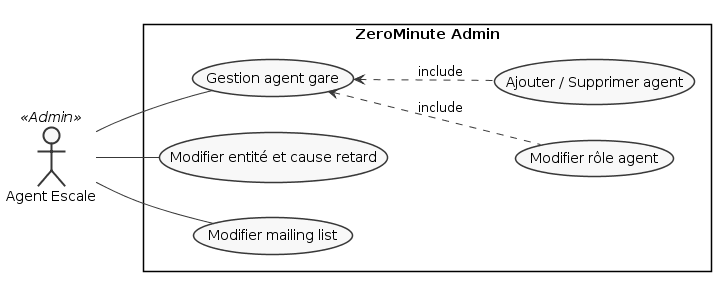

The diagram above was rendered by PlantUML. Its source (embedded in the PNG):
@startuml
left to right direction
skinparam packageStyle rectangle
skinparam monochrome true
skinparam shadowing false

:Agent Escale: as ASC <<Admin>>

rectangle "ZeroMinute Admin" {
    (Gestion agent gare) as gest
    gest <.down. (Modifier rôle agent) : include
    gest <.down. (Ajouter / Supprimer agent) : include
    
    ASC -- gest
    ASC -- (Modifier entité et cause retard)
    ASC -- (Modifier mailing list)
}
@enduml